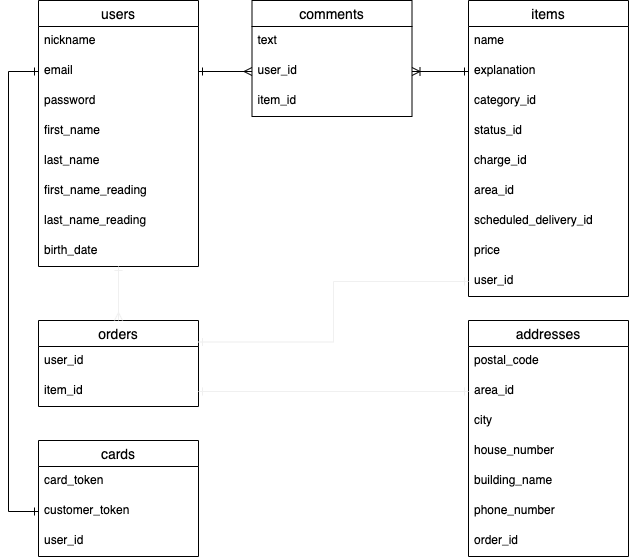

The diagram above was exported from draw.io. Its source (the exported page's mxGraphModel, read from the mxfile embedded in the PNG):
<mxGraphModel dx="385" dy="186" grid="1" gridSize="10" guides="1" tooltips="1" connect="1" arrows="1" fold="1" page="1" pageScale="1" pageWidth="827" pageHeight="1169" math="0" shadow="0">
  <root>
    <mxCell id="0" />
    <mxCell id="1" parent="0" />
    <mxCell id="SdGDD1PMJ9CJGZlJXT69-41" value="users" style="swimlane;fontStyle=0;childLayout=stackLayout;horizontal=1;startSize=26;horizontalStack=0;resizeParent=1;resizeParentMax=0;resizeLast=0;collapsible=1;marginBottom=0;align=center;fontSize=14;" parent="1" vertex="1">
      <mxGeometry x="40" y="240" width="160" height="266" as="geometry" />
    </mxCell>
    <mxCell id="SdGDD1PMJ9CJGZlJXT69-42" value="nickname" style="text;strokeColor=none;fillColor=none;spacingLeft=4;spacingRight=4;overflow=hidden;rotatable=0;points=[[0,0.5],[1,0.5]];portConstraint=eastwest;fontSize=12;" parent="SdGDD1PMJ9CJGZlJXT69-41" vertex="1">
      <mxGeometry y="26" width="160" height="30" as="geometry" />
    </mxCell>
    <mxCell id="SdGDD1PMJ9CJGZlJXT69-43" value="email" style="text;strokeColor=none;fillColor=none;spacingLeft=4;spacingRight=4;overflow=hidden;rotatable=0;points=[[0,0.5],[1,0.5]];portConstraint=eastwest;fontSize=12;" parent="SdGDD1PMJ9CJGZlJXT69-41" vertex="1">
      <mxGeometry y="56" width="160" height="30" as="geometry" />
    </mxCell>
    <mxCell id="SdGDD1PMJ9CJGZlJXT69-44" value="password" style="text;strokeColor=none;fillColor=none;spacingLeft=4;spacingRight=4;overflow=hidden;rotatable=0;points=[[0,0.5],[1,0.5]];portConstraint=eastwest;fontSize=12;shadow=1;" parent="SdGDD1PMJ9CJGZlJXT69-41" vertex="1">
      <mxGeometry y="86" width="160" height="30" as="geometry" />
    </mxCell>
    <mxCell id="SdGDD1PMJ9CJGZlJXT69-86" value="first_name" style="text;strokeColor=none;fillColor=none;spacingLeft=4;spacingRight=4;overflow=hidden;rotatable=0;points=[[0,0.5],[1,0.5]];portConstraint=eastwest;fontSize=12;shadow=1;" parent="SdGDD1PMJ9CJGZlJXT69-41" vertex="1">
      <mxGeometry y="116" width="160" height="30" as="geometry" />
    </mxCell>
    <mxCell id="SdGDD1PMJ9CJGZlJXT69-83" value="last_name" style="text;strokeColor=none;fillColor=none;spacingLeft=4;spacingRight=4;overflow=hidden;rotatable=0;points=[[0,0.5],[1,0.5]];portConstraint=eastwest;fontSize=12;shadow=1;" parent="SdGDD1PMJ9CJGZlJXT69-41" vertex="1">
      <mxGeometry y="146" width="160" height="30" as="geometry" />
    </mxCell>
    <mxCell id="SdGDD1PMJ9CJGZlJXT69-84" value="first_name_reading" style="text;strokeColor=none;fillColor=none;spacingLeft=4;spacingRight=4;overflow=hidden;rotatable=0;points=[[0,0.5],[1,0.5]];portConstraint=eastwest;fontSize=12;shadow=1;" parent="SdGDD1PMJ9CJGZlJXT69-41" vertex="1">
      <mxGeometry y="176" width="160" height="30" as="geometry" />
    </mxCell>
    <mxCell id="SdGDD1PMJ9CJGZlJXT69-85" value="last_name_reading" style="text;strokeColor=none;fillColor=none;spacingLeft=4;spacingRight=4;overflow=hidden;rotatable=0;points=[[0,0.5],[1,0.5]];portConstraint=eastwest;fontSize=12;shadow=1;" parent="SdGDD1PMJ9CJGZlJXT69-41" vertex="1">
      <mxGeometry y="206" width="160" height="30" as="geometry" />
    </mxCell>
    <mxCell id="SdGDD1PMJ9CJGZlJXT69-91" value="birth_date" style="text;strokeColor=none;fillColor=none;spacingLeft=4;spacingRight=4;overflow=hidden;rotatable=0;points=[[0,0.5],[1,0.5]];portConstraint=eastwest;fontSize=12;shadow=1;" parent="SdGDD1PMJ9CJGZlJXT69-41" vertex="1">
      <mxGeometry y="236" width="160" height="30" as="geometry" />
    </mxCell>
    <mxCell id="SdGDD1PMJ9CJGZlJXT69-94" value="items" style="swimlane;fontStyle=0;childLayout=stackLayout;horizontal=1;startSize=26;horizontalStack=0;resizeParent=1;resizeParentMax=0;resizeLast=0;collapsible=1;marginBottom=0;align=center;fontSize=14;shadow=0;" parent="1" vertex="1">
      <mxGeometry x="470" y="240" width="160" height="296" as="geometry" />
    </mxCell>
    <mxCell id="SdGDD1PMJ9CJGZlJXT69-95" value="name" style="text;strokeColor=none;fillColor=none;spacingLeft=4;spacingRight=4;overflow=hidden;rotatable=0;points=[[0,0.5],[1,0.5]];portConstraint=eastwest;fontSize=12;" parent="SdGDD1PMJ9CJGZlJXT69-94" vertex="1">
      <mxGeometry y="26" width="160" height="30" as="geometry" />
    </mxCell>
    <mxCell id="SdGDD1PMJ9CJGZlJXT69-104" value="explanation" style="text;strokeColor=none;fillColor=none;spacingLeft=4;spacingRight=4;overflow=hidden;rotatable=0;points=[[0,0.5],[1,0.5]];portConstraint=eastwest;fontSize=12;" parent="SdGDD1PMJ9CJGZlJXT69-94" vertex="1">
      <mxGeometry y="56" width="160" height="30" as="geometry" />
    </mxCell>
    <mxCell id="SdGDD1PMJ9CJGZlJXT69-96" value="category_id" style="text;strokeColor=none;fillColor=none;spacingLeft=4;spacingRight=4;overflow=hidden;rotatable=0;points=[[0,0.5],[1,0.5]];portConstraint=eastwest;fontSize=12;" parent="SdGDD1PMJ9CJGZlJXT69-94" vertex="1">
      <mxGeometry y="86" width="160" height="30" as="geometry" />
    </mxCell>
    <mxCell id="SdGDD1PMJ9CJGZlJXT69-97" value="status_id" style="text;strokeColor=none;fillColor=none;spacingLeft=4;spacingRight=4;overflow=hidden;rotatable=0;points=[[0,0.5],[1,0.5]];portConstraint=eastwest;fontSize=12;" parent="SdGDD1PMJ9CJGZlJXT69-94" vertex="1">
      <mxGeometry y="116" width="160" height="30" as="geometry" />
    </mxCell>
    <mxCell id="SdGDD1PMJ9CJGZlJXT69-98" value="charge_id" style="text;strokeColor=none;fillColor=none;spacingLeft=4;spacingRight=4;overflow=hidden;rotatable=0;points=[[0,0.5],[1,0.5]];portConstraint=eastwest;fontSize=12;" parent="SdGDD1PMJ9CJGZlJXT69-94" vertex="1">
      <mxGeometry y="146" width="160" height="30" as="geometry" />
    </mxCell>
    <mxCell id="SdGDD1PMJ9CJGZlJXT69-102" value="area_id" style="text;strokeColor=none;fillColor=none;spacingLeft=4;spacingRight=4;overflow=hidden;rotatable=0;points=[[0,0.5],[1,0.5]];portConstraint=eastwest;fontSize=12;" parent="SdGDD1PMJ9CJGZlJXT69-94" vertex="1">
      <mxGeometry y="176" width="160" height="30" as="geometry" />
    </mxCell>
    <mxCell id="SdGDD1PMJ9CJGZlJXT69-99" value="scheduled_delivery_id" style="text;strokeColor=none;fillColor=none;spacingLeft=4;spacingRight=4;overflow=hidden;rotatable=0;points=[[0,0.5],[1,0.5]];portConstraint=eastwest;fontSize=12;" parent="SdGDD1PMJ9CJGZlJXT69-94" vertex="1">
      <mxGeometry y="206" width="160" height="30" as="geometry" />
    </mxCell>
    <mxCell id="SdGDD1PMJ9CJGZlJXT69-100" value="price" style="text;strokeColor=none;fillColor=none;spacingLeft=4;spacingRight=4;overflow=hidden;rotatable=0;points=[[0,0.5],[1,0.5]];portConstraint=eastwest;fontSize=12;" parent="SdGDD1PMJ9CJGZlJXT69-94" vertex="1">
      <mxGeometry y="236" width="160" height="30" as="geometry" />
    </mxCell>
    <mxCell id="SdGDD1PMJ9CJGZlJXT69-101" value="user_id" style="text;strokeColor=none;fillColor=none;spacingLeft=4;spacingRight=4;overflow=hidden;rotatable=0;points=[[0,0.5],[1,0.5]];portConstraint=eastwest;fontSize=12;" parent="SdGDD1PMJ9CJGZlJXT69-94" vertex="1">
      <mxGeometry y="266" width="160" height="30" as="geometry" />
    </mxCell>
    <mxCell id="SdGDD1PMJ9CJGZlJXT69-105" value="orders" style="swimlane;fontStyle=0;childLayout=stackLayout;horizontal=1;startSize=26;horizontalStack=0;resizeParent=1;resizeParentMax=0;resizeLast=0;collapsible=1;marginBottom=0;align=center;fontSize=14;shadow=0;" parent="1" vertex="1">
      <mxGeometry x="40" y="560" width="160" height="86" as="geometry" />
    </mxCell>
    <mxCell id="SdGDD1PMJ9CJGZlJXT69-106" value="user_id" style="text;strokeColor=none;fillColor=none;spacingLeft=4;spacingRight=4;overflow=hidden;rotatable=0;points=[[0,0.5],[1,0.5]];portConstraint=eastwest;fontSize=12;" parent="SdGDD1PMJ9CJGZlJXT69-105" vertex="1">
      <mxGeometry y="26" width="160" height="30" as="geometry" />
    </mxCell>
    <mxCell id="SdGDD1PMJ9CJGZlJXT69-107" value="item_id" style="text;strokeColor=none;fillColor=none;spacingLeft=4;spacingRight=4;overflow=hidden;rotatable=0;points=[[0,0.5],[1,0.5]];portConstraint=eastwest;fontSize=12;" parent="SdGDD1PMJ9CJGZlJXT69-105" vertex="1">
      <mxGeometry y="56" width="160" height="30" as="geometry" />
    </mxCell>
    <mxCell id="SdGDD1PMJ9CJGZlJXT69-109" value="addresses" style="swimlane;fontStyle=0;childLayout=stackLayout;horizontal=1;startSize=26;horizontalStack=0;resizeParent=1;resizeParentMax=0;resizeLast=0;collapsible=1;marginBottom=0;align=center;fontSize=14;shadow=0;" parent="1" vertex="1">
      <mxGeometry x="470" y="560" width="160" height="236" as="geometry" />
    </mxCell>
    <mxCell id="SdGDD1PMJ9CJGZlJXT69-110" value="postal_code" style="text;strokeColor=none;fillColor=none;spacingLeft=4;spacingRight=4;overflow=hidden;rotatable=0;points=[[0,0.5],[1,0.5]];portConstraint=eastwest;fontSize=12;" parent="SdGDD1PMJ9CJGZlJXT69-109" vertex="1">
      <mxGeometry y="26" width="160" height="30" as="geometry" />
    </mxCell>
    <mxCell id="SdGDD1PMJ9CJGZlJXT69-111" value="area_id" style="text;strokeColor=none;fillColor=none;spacingLeft=4;spacingRight=4;overflow=hidden;rotatable=0;points=[[0,0.5],[1,0.5]];portConstraint=eastwest;fontSize=12;" parent="SdGDD1PMJ9CJGZlJXT69-109" vertex="1">
      <mxGeometry y="56" width="160" height="30" as="geometry" />
    </mxCell>
    <mxCell id="SdGDD1PMJ9CJGZlJXT69-112" value="city" style="text;strokeColor=none;fillColor=none;spacingLeft=4;spacingRight=4;overflow=hidden;rotatable=0;points=[[0,0.5],[1,0.5]];portConstraint=eastwest;fontSize=12;" parent="SdGDD1PMJ9CJGZlJXT69-109" vertex="1">
      <mxGeometry y="86" width="160" height="30" as="geometry" />
    </mxCell>
    <mxCell id="SdGDD1PMJ9CJGZlJXT69-113" value="house_number" style="text;strokeColor=none;fillColor=none;spacingLeft=4;spacingRight=4;overflow=hidden;rotatable=0;points=[[0,0.5],[1,0.5]];portConstraint=eastwest;fontSize=12;" parent="SdGDD1PMJ9CJGZlJXT69-109" vertex="1">
      <mxGeometry y="116" width="160" height="30" as="geometry" />
    </mxCell>
    <mxCell id="SdGDD1PMJ9CJGZlJXT69-114" value="building_name" style="text;strokeColor=none;fillColor=none;spacingLeft=4;spacingRight=4;overflow=hidden;rotatable=0;points=[[0,0.5],[1,0.5]];portConstraint=eastwest;fontSize=12;" parent="SdGDD1PMJ9CJGZlJXT69-109" vertex="1">
      <mxGeometry y="146" width="160" height="30" as="geometry" />
    </mxCell>
    <mxCell id="SdGDD1PMJ9CJGZlJXT69-115" value="phone_number" style="text;strokeColor=none;fillColor=none;spacingLeft=4;spacingRight=4;overflow=hidden;rotatable=0;points=[[0,0.5],[1,0.5]];portConstraint=eastwest;fontSize=12;" parent="SdGDD1PMJ9CJGZlJXT69-109" vertex="1">
      <mxGeometry y="176" width="160" height="30" as="geometry" />
    </mxCell>
    <mxCell id="SdGDD1PMJ9CJGZlJXT69-126" value="order_id" style="text;strokeColor=none;fillColor=none;spacingLeft=4;spacingRight=4;overflow=hidden;rotatable=0;points=[[0,0.5],[1,0.5]];portConstraint=eastwest;fontSize=12;" parent="SdGDD1PMJ9CJGZlJXT69-109" vertex="1">
      <mxGeometry y="206" width="160" height="30" as="geometry" />
    </mxCell>
    <mxCell id="SdGDD1PMJ9CJGZlJXT69-118" style="edgeStyle=orthogonalEdgeStyle;rounded=0;orthogonalLoop=1;jettySize=auto;html=1;exitX=1;exitY=0.5;exitDx=0;exitDy=0;entryX=0;entryY=0.5;entryDx=0;entryDy=0;endArrow=ERmany;endFill=0;startArrow=ERone;startFill=0;" parent="1" source="SdGDD1PMJ9CJGZlJXT69-43" target="10" edge="1">
      <mxGeometry relative="1" as="geometry" />
    </mxCell>
    <mxCell id="SdGDD1PMJ9CJGZlJXT69-122" style="edgeStyle=orthogonalEdgeStyle;rounded=0;orthogonalLoop=1;jettySize=auto;html=1;startArrow=ERone;startFill=0;endArrow=ERmany;endFill=0;strokeColor=#f0f0f0;exitX=0.5;exitY=1;exitDx=0;exitDy=0;" parent="1" source="SdGDD1PMJ9CJGZlJXT69-41" edge="1">
      <mxGeometry relative="1" as="geometry">
        <mxPoint x="120" y="510" as="sourcePoint" />
        <mxPoint x="120" y="560" as="targetPoint" />
      </mxGeometry>
    </mxCell>
    <mxCell id="SdGDD1PMJ9CJGZlJXT69-124" style="edgeStyle=orthogonalEdgeStyle;rounded=0;orthogonalLoop=1;jettySize=auto;html=1;exitX=0;exitY=0.5;exitDx=0;exitDy=0;entryX=1;entryY=0.25;entryDx=0;entryDy=0;startArrow=ERone;startFill=0;endArrow=ERone;endFill=0;strokeColor=#f0f0f0;" parent="1" source="SdGDD1PMJ9CJGZlJXT69-101" target="SdGDD1PMJ9CJGZlJXT69-105" edge="1">
      <mxGeometry relative="1" as="geometry" />
    </mxCell>
    <mxCell id="SdGDD1PMJ9CJGZlJXT69-125" style="edgeStyle=orthogonalEdgeStyle;rounded=0;orthogonalLoop=1;jettySize=auto;html=1;exitX=1;exitY=0.5;exitDx=0;exitDy=0;entryX=0;entryY=0.5;entryDx=0;entryDy=0;startArrow=ERone;startFill=0;endArrow=ERone;endFill=0;strokeColor=#f0f0f0;" parent="1" source="SdGDD1PMJ9CJGZlJXT69-107" target="SdGDD1PMJ9CJGZlJXT69-111" edge="1">
      <mxGeometry relative="1" as="geometry" />
    </mxCell>
    <mxCell id="2" value="cards" style="swimlane;fontStyle=0;childLayout=stackLayout;horizontal=1;startSize=26;horizontalStack=0;resizeParent=1;resizeParentMax=0;resizeLast=0;collapsible=1;marginBottom=0;align=center;fontSize=14;shadow=0;" parent="1" vertex="1">
      <mxGeometry x="40" y="680" width="160" height="116" as="geometry" />
    </mxCell>
    <mxCell id="3" value="card_token" style="text;strokeColor=none;fillColor=none;spacingLeft=4;spacingRight=4;overflow=hidden;rotatable=0;points=[[0,0.5],[1,0.5]];portConstraint=eastwest;fontSize=12;" parent="2" vertex="1">
      <mxGeometry y="26" width="160" height="30" as="geometry" />
    </mxCell>
    <mxCell id="4" value="customer_token" style="text;strokeColor=none;fillColor=none;spacingLeft=4;spacingRight=4;overflow=hidden;rotatable=0;points=[[0,0.5],[1,0.5]];portConstraint=eastwest;fontSize=12;" parent="2" vertex="1">
      <mxGeometry y="56" width="160" height="30" as="geometry" />
    </mxCell>
    <mxCell id="5" value="user_id" style="text;strokeColor=none;fillColor=none;spacingLeft=4;spacingRight=4;overflow=hidden;rotatable=0;points=[[0,0.5],[1,0.5]];portConstraint=eastwest;fontSize=12;" parent="2" vertex="1">
      <mxGeometry y="86" width="160" height="30" as="geometry" />
    </mxCell>
    <mxCell id="7" style="rounded=0;orthogonalLoop=1;jettySize=auto;html=1;entryX=0;entryY=0.5;entryDx=0;entryDy=0;exitX=0;exitY=0.5;exitDx=0;exitDy=0;endArrow=ERone;endFill=0;startArrow=ERone;startFill=0;" parent="1" source="SdGDD1PMJ9CJGZlJXT69-43" target="4" edge="1">
      <mxGeometry relative="1" as="geometry">
        <mxPoint x="10" y="311" as="sourcePoint" />
        <Array as="points">
          <mxPoint x="10" y="311" />
          <mxPoint x="10" y="751" />
        </Array>
      </mxGeometry>
    </mxCell>
    <mxCell id="8" value="comments" style="swimlane;fontStyle=0;childLayout=stackLayout;horizontal=1;startSize=26;horizontalStack=0;resizeParent=1;resizeParentMax=0;resizeLast=0;collapsible=1;marginBottom=0;align=center;fontSize=14;" parent="1" vertex="1">
      <mxGeometry x="253.5" y="240" width="160" height="116" as="geometry" />
    </mxCell>
    <mxCell id="9" value="text" style="text;strokeColor=none;fillColor=none;spacingLeft=4;spacingRight=4;overflow=hidden;rotatable=0;points=[[0,0.5],[1,0.5]];portConstraint=eastwest;fontSize=12;" parent="8" vertex="1">
      <mxGeometry y="26" width="160" height="30" as="geometry" />
    </mxCell>
    <mxCell id="10" value="user_id" style="text;strokeColor=none;fillColor=none;spacingLeft=4;spacingRight=4;overflow=hidden;rotatable=0;points=[[0,0.5],[1,0.5]];portConstraint=eastwest;fontSize=12;" parent="8" vertex="1">
      <mxGeometry y="56" width="160" height="30" as="geometry" />
    </mxCell>
    <mxCell id="11" value="item_id" style="text;strokeColor=none;fillColor=none;spacingLeft=4;spacingRight=4;overflow=hidden;rotatable=0;points=[[0,0.5],[1,0.5]];portConstraint=eastwest;fontSize=12;shadow=1;" parent="8" vertex="1">
      <mxGeometry y="86" width="160" height="30" as="geometry" />
    </mxCell>
    <mxCell id="17" style="edgeStyle=orthogonalEdgeStyle;rounded=0;orthogonalLoop=1;jettySize=auto;html=1;exitX=1;exitY=0.5;exitDx=0;exitDy=0;endArrow=ERone;endFill=0;startArrow=ERoneToMany;startFill=0;" parent="1" source="10" edge="1">
      <mxGeometry relative="1" as="geometry">
        <mxPoint x="440" y="300" as="sourcePoint" />
        <mxPoint x="470" y="311" as="targetPoint" />
      </mxGeometry>
    </mxCell>
  </root>
</mxGraphModel>